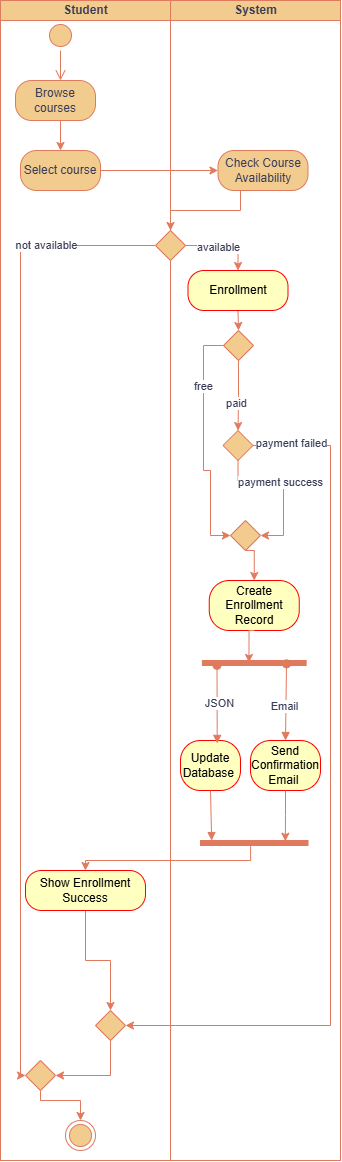

The diagram above was exported from draw.io. Its source (the exported page's mxGraphModel, read from the mxfile embedded in the PNG):
<mxGraphModel dx="1158" dy="624" grid="1" gridSize="10" guides="1" tooltips="1" connect="1" arrows="1" fold="1" page="1" pageScale="1" pageWidth="850" pageHeight="1100" math="0" shadow="0">
  <root>
    <mxCell id="0" />
    <mxCell id="1" parent="0" />
    <mxCell id="pAlEKpzR2N7MFvPeBSbE-27" value="" style="swimlane;html=1;childLayout=stackLayout;resizeParent=1;resizeParentMax=0;startSize=0;horizontal=0;horizontalStack=1;whiteSpace=wrap;fillColor=#F2CC8F;strokeColor=#E07A5F;labelBackgroundColor=none;fontColor=#393C56;" vertex="1" parent="1">
      <mxGeometry x="270" width="340" height="1160" as="geometry" />
    </mxCell>
    <mxCell id="pAlEKpzR2N7MFvPeBSbE-28" value="Student" style="swimlane;html=1;startSize=20;fillColor=#F2CC8F;strokeColor=#E07A5F;labelBackgroundColor=none;fontColor=#393C56;" vertex="1" parent="pAlEKpzR2N7MFvPeBSbE-27">
      <mxGeometry width="170" height="1160" as="geometry" />
    </mxCell>
    <mxCell id="pAlEKpzR2N7MFvPeBSbE-32" value="" style="ellipse;html=1;shape=startState;fillColor=#F2CC8F;strokeColor=#E07A5F;fontColor=#393C56;labelBackgroundColor=none;" vertex="1" parent="pAlEKpzR2N7MFvPeBSbE-28">
      <mxGeometry x="45" y="20" width="30" height="30" as="geometry" />
    </mxCell>
    <mxCell id="pAlEKpzR2N7MFvPeBSbE-33" value="" style="edgeStyle=orthogonalEdgeStyle;html=1;verticalAlign=bottom;endArrow=open;endSize=8;strokeColor=#E07A5F;rounded=0;labelBackgroundColor=none;fontColor=default;" edge="1" source="pAlEKpzR2N7MFvPeBSbE-32" parent="pAlEKpzR2N7MFvPeBSbE-28">
      <mxGeometry relative="1" as="geometry">
        <mxPoint x="60" y="80" as="targetPoint" />
      </mxGeometry>
    </mxCell>
    <mxCell id="pAlEKpzR2N7MFvPeBSbE-42" value="" style="ellipse;html=1;shape=endState;fillColor=#F2CC8F;strokeColor=#E07A5F;fontColor=#393C56;labelBackgroundColor=none;" vertex="1" parent="pAlEKpzR2N7MFvPeBSbE-28">
      <mxGeometry x="65" y="1120" width="30" height="30" as="geometry" />
    </mxCell>
    <mxCell id="pAlEKpzR2N7MFvPeBSbE-47" style="edgeStyle=orthogonalEdgeStyle;rounded=0;orthogonalLoop=1;jettySize=auto;html=1;exitX=0.5;exitY=1;exitDx=0;exitDy=0;entryX=0.5;entryY=0;entryDx=0;entryDy=0;strokeColor=#E07A5F;fontColor=default;fillColor=#F2CC8F;labelBackgroundColor=none;" edge="1" parent="pAlEKpzR2N7MFvPeBSbE-28" source="pAlEKpzR2N7MFvPeBSbE-34" target="pAlEKpzR2N7MFvPeBSbE-36">
      <mxGeometry relative="1" as="geometry" />
    </mxCell>
    <mxCell id="pAlEKpzR2N7MFvPeBSbE-34" value="Browse courses" style="rounded=1;whiteSpace=wrap;html=1;arcSize=40;fillColor=#F2CC8F;strokeColor=#E07A5F;labelBackgroundColor=none;fontColor=#393C56;" vertex="1" parent="pAlEKpzR2N7MFvPeBSbE-28">
      <mxGeometry x="15" y="80" width="80" height="40" as="geometry" />
    </mxCell>
    <mxCell id="pAlEKpzR2N7MFvPeBSbE-36" value="Select course" style="rounded=1;whiteSpace=wrap;html=1;arcSize=40;fillColor=#F2CC8F;strokeColor=#E07A5F;labelBackgroundColor=none;fontColor=#393C56;" vertex="1" parent="pAlEKpzR2N7MFvPeBSbE-28">
      <mxGeometry x="20" y="150" width="80" height="40" as="geometry" />
    </mxCell>
    <mxCell id="pAlEKpzR2N7MFvPeBSbE-141" style="edgeStyle=orthogonalEdgeStyle;rounded=0;orthogonalLoop=1;jettySize=auto;html=1;exitX=0.5;exitY=1;exitDx=0;exitDy=0;entryX=0.5;entryY=0;entryDx=0;entryDy=0;strokeColor=#E07A5F;fontColor=#393C56;fillColor=#F2CC8F;" edge="1" parent="pAlEKpzR2N7MFvPeBSbE-28" source="pAlEKpzR2N7MFvPeBSbE-112" target="pAlEKpzR2N7MFvPeBSbE-134">
      <mxGeometry relative="1" as="geometry" />
    </mxCell>
    <mxCell id="pAlEKpzR2N7MFvPeBSbE-112" value="Show Enrollment Success" style="rounded=1;whiteSpace=wrap;html=1;arcSize=40;fontColor=#000000;fillColor=#ffffc0;strokeColor=#ff0000;" vertex="1" parent="pAlEKpzR2N7MFvPeBSbE-28">
      <mxGeometry x="25" y="870" width="120" height="40" as="geometry" />
    </mxCell>
    <mxCell id="pAlEKpzR2N7MFvPeBSbE-140" style="edgeStyle=orthogonalEdgeStyle;rounded=0;orthogonalLoop=1;jettySize=auto;html=1;exitX=0.5;exitY=1;exitDx=0;exitDy=0;entryX=0.5;entryY=0;entryDx=0;entryDy=0;strokeColor=#E07A5F;fontColor=#393C56;fillColor=#F2CC8F;" edge="1" parent="pAlEKpzR2N7MFvPeBSbE-28" source="pAlEKpzR2N7MFvPeBSbE-131" target="pAlEKpzR2N7MFvPeBSbE-42">
      <mxGeometry relative="1" as="geometry">
        <Array as="points">
          <mxPoint x="40" y="1100" />
          <mxPoint x="80" y="1100" />
        </Array>
      </mxGeometry>
    </mxCell>
    <mxCell id="pAlEKpzR2N7MFvPeBSbE-131" value="" style="rhombus;strokeColor=#E07A5F;fontColor=#393C56;fillColor=#F2CC8F;" vertex="1" parent="pAlEKpzR2N7MFvPeBSbE-28">
      <mxGeometry x="25" y="1060" width="30" height="30" as="geometry" />
    </mxCell>
    <mxCell id="pAlEKpzR2N7MFvPeBSbE-139" style="edgeStyle=orthogonalEdgeStyle;rounded=0;orthogonalLoop=1;jettySize=auto;html=1;exitX=0.5;exitY=1;exitDx=0;exitDy=0;entryX=1;entryY=0.5;entryDx=0;entryDy=0;strokeColor=#E07A5F;fontColor=#393C56;fillColor=#F2CC8F;" edge="1" parent="pAlEKpzR2N7MFvPeBSbE-28" source="pAlEKpzR2N7MFvPeBSbE-134" target="pAlEKpzR2N7MFvPeBSbE-131">
      <mxGeometry relative="1" as="geometry" />
    </mxCell>
    <mxCell id="pAlEKpzR2N7MFvPeBSbE-134" value="" style="rhombus;strokeColor=#E07A5F;fontColor=#393C56;fillColor=#F2CC8F;" vertex="1" parent="pAlEKpzR2N7MFvPeBSbE-28">
      <mxGeometry x="95" y="1010" width="30" height="30" as="geometry" />
    </mxCell>
    <mxCell id="pAlEKpzR2N7MFvPeBSbE-29" value="System" style="swimlane;html=1;startSize=20;fillColor=#F2CC8F;strokeColor=#E07A5F;labelBackgroundColor=none;fontColor=#393C56;" vertex="1" parent="pAlEKpzR2N7MFvPeBSbE-27">
      <mxGeometry x="170" width="170" height="1160" as="geometry" />
    </mxCell>
    <mxCell id="pAlEKpzR2N7MFvPeBSbE-48" value="Check Course Availability" style="rounded=1;whiteSpace=wrap;html=1;arcSize=40;fontColor=#393C56;fillColor=#F2CC8F;strokeColor=#E07A5F;labelBackgroundColor=none;" vertex="1" parent="pAlEKpzR2N7MFvPeBSbE-29">
      <mxGeometry x="47.5" y="150" width="90" height="40" as="geometry" />
    </mxCell>
    <mxCell id="pAlEKpzR2N7MFvPeBSbE-88" value="" style="edgeStyle=orthogonalEdgeStyle;rounded=0;orthogonalLoop=1;jettySize=auto;html=1;strokeColor=#E07A5F;fontColor=#393C56;fillColor=#F2CC8F;exitX=0.5;exitY=1;exitDx=0;exitDy=0;" edge="1" parent="pAlEKpzR2N7MFvPeBSbE-29" source="pAlEKpzR2N7MFvPeBSbE-125" target="pAlEKpzR2N7MFvPeBSbE-87">
      <mxGeometry relative="1" as="geometry">
        <mxPoint x="68" y="370" as="sourcePoint" />
      </mxGeometry>
    </mxCell>
    <mxCell id="pAlEKpzR2N7MFvPeBSbE-94" value="" style="edgeLabel;html=1;align=center;verticalAlign=middle;resizable=0;points=[];strokeColor=#E07A5F;fontColor=#393C56;fillColor=#F2CC8F;" vertex="1" connectable="0" parent="pAlEKpzR2N7MFvPeBSbE-88">
      <mxGeometry x="-0.7723" y="-3" relative="1" as="geometry">
        <mxPoint as="offset" />
      </mxGeometry>
    </mxCell>
    <mxCell id="pAlEKpzR2N7MFvPeBSbE-95" value="paid" style="edgeLabel;html=1;align=center;verticalAlign=middle;resizable=0;points=[];strokeColor=#E07A5F;fontColor=#393C56;fillColor=#F2CC8F;" vertex="1" connectable="0" parent="pAlEKpzR2N7MFvPeBSbE-88">
      <mxGeometry x="0.236" y="-2" relative="1" as="geometry">
        <mxPoint as="offset" />
      </mxGeometry>
    </mxCell>
    <mxCell id="pAlEKpzR2N7MFvPeBSbE-126" style="edgeStyle=orthogonalEdgeStyle;rounded=0;orthogonalLoop=1;jettySize=auto;html=1;exitX=0.5;exitY=1;exitDx=0;exitDy=0;entryX=0.5;entryY=0;entryDx=0;entryDy=0;strokeColor=#E07A5F;fontColor=#393C56;fillColor=#F2CC8F;" edge="1" parent="pAlEKpzR2N7MFvPeBSbE-29" source="pAlEKpzR2N7MFvPeBSbE-74" target="pAlEKpzR2N7MFvPeBSbE-125">
      <mxGeometry relative="1" as="geometry" />
    </mxCell>
    <mxCell id="pAlEKpzR2N7MFvPeBSbE-127" value="" style="edgeLabel;html=1;align=center;verticalAlign=middle;resizable=0;points=[];strokeColor=#E07A5F;fontColor=#393C56;fillColor=#F2CC8F;" vertex="1" connectable="0" parent="pAlEKpzR2N7MFvPeBSbE-126">
      <mxGeometry x="-0.3394" y="-2" relative="1" as="geometry">
        <mxPoint as="offset" />
      </mxGeometry>
    </mxCell>
    <mxCell id="pAlEKpzR2N7MFvPeBSbE-74" value="Enrollment" style="rounded=1;whiteSpace=wrap;html=1;arcSize=40;fontColor=#000000;fillColor=#ffffc0;strokeColor=#ff0000;" vertex="1" parent="pAlEKpzR2N7MFvPeBSbE-29">
      <mxGeometry x="17.5" y="270" width="100" height="40" as="geometry" />
    </mxCell>
    <mxCell id="pAlEKpzR2N7MFvPeBSbE-65" value="" style="rhombus;strokeColor=#E07A5F;fontColor=#393C56;fillColor=#F2CC8F;" vertex="1" parent="pAlEKpzR2N7MFvPeBSbE-29">
      <mxGeometry x="-15" y="230" width="30" height="30" as="geometry" />
    </mxCell>
    <mxCell id="pAlEKpzR2N7MFvPeBSbE-64" style="edgeStyle=orthogonalEdgeStyle;rounded=0;orthogonalLoop=1;jettySize=auto;html=1;exitX=0.25;exitY=1;exitDx=0;exitDy=0;strokeColor=#E07A5F;fontColor=#393C56;fillColor=#F2CC8F;entryX=0.5;entryY=0;entryDx=0;entryDy=0;" edge="1" parent="pAlEKpzR2N7MFvPeBSbE-29" source="pAlEKpzR2N7MFvPeBSbE-48" target="pAlEKpzR2N7MFvPeBSbE-65">
      <mxGeometry relative="1" as="geometry">
        <mxPoint x="38" y="230" as="targetPoint" />
      </mxGeometry>
    </mxCell>
    <mxCell id="pAlEKpzR2N7MFvPeBSbE-67" value="" style="edgeLabel;html=1;align=center;verticalAlign=middle;resizable=0;points=[];strokeColor=#E07A5F;fontColor=#393C56;fillColor=#F2CC8F;" vertex="1" connectable="0" parent="pAlEKpzR2N7MFvPeBSbE-64">
      <mxGeometry x="-0.3752" y="1" relative="1" as="geometry">
        <mxPoint as="offset" />
      </mxGeometry>
    </mxCell>
    <mxCell id="pAlEKpzR2N7MFvPeBSbE-77" style="edgeStyle=orthogonalEdgeStyle;rounded=0;orthogonalLoop=1;jettySize=auto;html=1;exitX=1;exitY=0.5;exitDx=0;exitDy=0;entryX=0.5;entryY=0;entryDx=0;entryDy=0;strokeColor=#E07A5F;fontColor=#393C56;fillColor=#F2CC8F;" edge="1" parent="pAlEKpzR2N7MFvPeBSbE-29" source="pAlEKpzR2N7MFvPeBSbE-65" target="pAlEKpzR2N7MFvPeBSbE-74">
      <mxGeometry relative="1" as="geometry" />
    </mxCell>
    <mxCell id="pAlEKpzR2N7MFvPeBSbE-84" value="available" style="edgeLabel;html=1;align=center;verticalAlign=middle;resizable=0;points=[];strokeColor=#E07A5F;fontColor=#393C56;fillColor=#F2CC8F;" vertex="1" connectable="0" parent="pAlEKpzR2N7MFvPeBSbE-77">
      <mxGeometry x="-0.1739" y="-1" relative="1" as="geometry">
        <mxPoint as="offset" />
      </mxGeometry>
    </mxCell>
    <mxCell id="pAlEKpzR2N7MFvPeBSbE-87" value="" style="rhombus;strokeColor=#E07A5F;fontColor=#393C56;fillColor=#F2CC8F;" vertex="1" parent="pAlEKpzR2N7MFvPeBSbE-29">
      <mxGeometry x="52.5" y="430" width="30" height="30" as="geometry" />
    </mxCell>
    <mxCell id="pAlEKpzR2N7MFvPeBSbE-68" value="Create Enrollment Record" style="rounded=1;whiteSpace=wrap;html=1;arcSize=40;fontColor=#000000;fillColor=#ffffc0;strokeColor=#ff0000;" vertex="1" parent="pAlEKpzR2N7MFvPeBSbE-29">
      <mxGeometry x="38.75" y="580" width="90" height="50" as="geometry" />
    </mxCell>
    <mxCell id="pAlEKpzR2N7MFvPeBSbE-100" style="edgeStyle=orthogonalEdgeStyle;rounded=0;orthogonalLoop=1;jettySize=auto;html=1;exitX=0.5;exitY=1;exitDx=0;exitDy=0;entryX=0.391;entryY=0.551;entryDx=0;entryDy=0;entryPerimeter=0;strokeColor=#E07A5F;fontColor=#393C56;fillColor=#F2CC8F;" edge="1" parent="pAlEKpzR2N7MFvPeBSbE-29" source="pAlEKpzR2N7MFvPeBSbE-68" target="pAlEKpzR2N7MFvPeBSbE-120">
      <mxGeometry relative="1" as="geometry">
        <mxPoint x="78.51499999999987" y="514.04" as="targetPoint" />
      </mxGeometry>
    </mxCell>
    <mxCell id="pAlEKpzR2N7MFvPeBSbE-101" value="Update&lt;div&gt;Database&amp;nbsp;&lt;/div&gt;" style="rounded=1;whiteSpace=wrap;html=1;arcSize=40;fontColor=#000000;fillColor=#ffffc0;strokeColor=#ff0000;" vertex="1" parent="pAlEKpzR2N7MFvPeBSbE-29">
      <mxGeometry x="10" y="740" width="60" height="50" as="geometry" />
    </mxCell>
    <mxCell id="pAlEKpzR2N7MFvPeBSbE-104" value="Send Confirmation Email&amp;nbsp;" style="rounded=1;whiteSpace=wrap;html=1;arcSize=40;fontColor=#000000;fillColor=#ffffc0;strokeColor=#ff0000;" vertex="1" parent="pAlEKpzR2N7MFvPeBSbE-29">
      <mxGeometry x="80" y="740" width="70" height="50" as="geometry" />
    </mxCell>
    <mxCell id="pAlEKpzR2N7MFvPeBSbE-82" value="" style="html=1;verticalAlign=bottom;startArrow=oval;endArrow=block;startSize=8;curved=0;rounded=0;strokeColor=#E07A5F;fontColor=#393C56;fillColor=#F2CC8F;entryX=0.5;entryY=0;entryDx=0;entryDy=0;exitX=0.67;exitY=0.189;exitDx=0;exitDy=0;exitPerimeter=0;" edge="1" parent="pAlEKpzR2N7MFvPeBSbE-29" source="pAlEKpzR2N7MFvPeBSbE-120" target="pAlEKpzR2N7MFvPeBSbE-104">
      <mxGeometry relative="1" as="geometry">
        <mxPoint x="115" y="520" as="sourcePoint" />
        <mxPoint x="80" y="590" as="targetPoint" />
        <Array as="points" />
      </mxGeometry>
    </mxCell>
    <mxCell id="pAlEKpzR2N7MFvPeBSbE-145" value="Email" style="edgeLabel;html=1;align=center;verticalAlign=middle;resizable=0;points=[];strokeColor=#E07A5F;fontColor=#393C56;fillColor=#F2CC8F;" vertex="1" connectable="0" parent="pAlEKpzR2N7MFvPeBSbE-82">
      <mxGeometry x="0.1136" y="-2" relative="1" as="geometry">
        <mxPoint as="offset" />
      </mxGeometry>
    </mxCell>
    <mxCell id="pAlEKpzR2N7MFvPeBSbE-109" value="" style="html=1;verticalAlign=bottom;endArrow=block;curved=0;rounded=0;strokeColor=#E07A5F;fontColor=#393C56;fillColor=#F2CC8F;exitX=0.5;exitY=1;exitDx=0;exitDy=0;entryX=0.009;entryY=0.896;entryDx=0;entryDy=0;entryPerimeter=0;" edge="1" target="pAlEKpzR2N7MFvPeBSbE-122" parent="pAlEKpzR2N7MFvPeBSbE-29" source="pAlEKpzR2N7MFvPeBSbE-101">
      <mxGeometry relative="1" as="geometry">
        <mxPoint x="-170" y="620" as="sourcePoint" />
        <mxPoint x="40" y="690" as="targetPoint" />
      </mxGeometry>
    </mxCell>
    <mxCell id="pAlEKpzR2N7MFvPeBSbE-115" style="edgeStyle=orthogonalEdgeStyle;rounded=0;orthogonalLoop=1;jettySize=auto;html=1;exitX=0.5;exitY=1;exitDx=0;exitDy=0;entryX=1;entryY=0.5;entryDx=0;entryDy=0;strokeColor=#E07A5F;fontColor=#393C56;fillColor=#F2CC8F;" edge="1" parent="pAlEKpzR2N7MFvPeBSbE-29" source="pAlEKpzR2N7MFvPeBSbE-87" target="pAlEKpzR2N7MFvPeBSbE-142">
      <mxGeometry relative="1" as="geometry">
        <Array as="points">
          <mxPoint x="68" y="480" />
          <mxPoint x="113" y="480" />
          <mxPoint x="113" y="535" />
        </Array>
      </mxGeometry>
    </mxCell>
    <mxCell id="pAlEKpzR2N7MFvPeBSbE-116" value="payment success" style="edgeLabel;html=1;align=center;verticalAlign=middle;resizable=0;points=[];strokeColor=#E07A5F;fontColor=#393C56;fillColor=#F2CC8F;" vertex="1" connectable="0" parent="pAlEKpzR2N7MFvPeBSbE-115">
      <mxGeometry x="-0.5041" y="-1" relative="1" as="geometry">
        <mxPoint x="26" as="offset" />
      </mxGeometry>
    </mxCell>
    <mxCell id="pAlEKpzR2N7MFvPeBSbE-120" value="" style="html=1;points=[];perimeter=orthogonalPerimeter;fillColor=strokeColor;strokeColor=#E07A5F;fontColor=#393C56;direction=south;" vertex="1" parent="pAlEKpzR2N7MFvPeBSbE-29">
      <mxGeometry x="31.88" y="660" width="103.75" height="5" as="geometry" />
    </mxCell>
    <mxCell id="pAlEKpzR2N7MFvPeBSbE-122" value="" style="html=1;points=[];perimeter=orthogonalPerimeter;fillColor=strokeColor;strokeColor=#E07A5F;fontColor=#393C56;direction=south;" vertex="1" parent="pAlEKpzR2N7MFvPeBSbE-29">
      <mxGeometry x="30" y="840" width="107.5" height="5" as="geometry" />
    </mxCell>
    <mxCell id="pAlEKpzR2N7MFvPeBSbE-123" style="edgeStyle=orthogonalEdgeStyle;rounded=0;orthogonalLoop=1;jettySize=auto;html=1;exitX=0.5;exitY=1;exitDx=0;exitDy=0;entryX=0.148;entryY=0.211;entryDx=0;entryDy=0;entryPerimeter=0;strokeColor=#E07A5F;fontColor=#393C56;fillColor=#F2CC8F;" edge="1" parent="pAlEKpzR2N7MFvPeBSbE-29" source="pAlEKpzR2N7MFvPeBSbE-104" target="pAlEKpzR2N7MFvPeBSbE-122">
      <mxGeometry relative="1" as="geometry" />
    </mxCell>
    <mxCell id="pAlEKpzR2N7MFvPeBSbE-124" value="" style="html=1;verticalAlign=bottom;startArrow=oval;endArrow=block;startSize=8;curved=0;rounded=0;strokeColor=#E07A5F;fontColor=#393C56;fillColor=#F2CC8F;entryX=0.612;entryY=0.058;entryDx=0;entryDy=0;exitX=0.965;exitY=0.859;exitDx=0;exitDy=0;exitPerimeter=0;entryPerimeter=0;" edge="1" parent="pAlEKpzR2N7MFvPeBSbE-29" source="pAlEKpzR2N7MFvPeBSbE-120" target="pAlEKpzR2N7MFvPeBSbE-101">
      <mxGeometry relative="1" as="geometry">
        <mxPoint x="70" y="670" as="sourcePoint" />
        <mxPoint x="71" y="767" as="targetPoint" />
        <Array as="points" />
      </mxGeometry>
    </mxCell>
    <mxCell id="pAlEKpzR2N7MFvPeBSbE-144" value="JSON" style="edgeLabel;html=1;align=center;verticalAlign=middle;resizable=0;points=[];strokeColor=#E07A5F;fontColor=#393C56;fillColor=#F2CC8F;" vertex="1" connectable="0" parent="pAlEKpzR2N7MFvPeBSbE-124">
      <mxGeometry x="-0.0305" y="2" relative="1" as="geometry">
        <mxPoint as="offset" />
      </mxGeometry>
    </mxCell>
    <mxCell id="pAlEKpzR2N7MFvPeBSbE-128" style="edgeStyle=orthogonalEdgeStyle;rounded=0;orthogonalLoop=1;jettySize=auto;html=1;exitX=0;exitY=0.5;exitDx=0;exitDy=0;strokeColor=#E07A5F;fontColor=#393C56;fillColor=#F2CC8F;entryX=0;entryY=0.5;entryDx=0;entryDy=0;" edge="1" parent="pAlEKpzR2N7MFvPeBSbE-29" source="pAlEKpzR2N7MFvPeBSbE-125" target="pAlEKpzR2N7MFvPeBSbE-142">
      <mxGeometry relative="1" as="geometry">
        <mxPoint x="47" y="586" as="targetPoint" />
        <Array as="points">
          <mxPoint x="33" y="345" />
          <mxPoint x="33" y="470" />
          <mxPoint x="40" y="470" />
          <mxPoint x="40" y="535" />
        </Array>
      </mxGeometry>
    </mxCell>
    <mxCell id="pAlEKpzR2N7MFvPeBSbE-129" value="free" style="edgeLabel;html=1;align=center;verticalAlign=middle;resizable=0;points=[];strokeColor=#E07A5F;fontColor=#393C56;fillColor=#F2CC8F;" vertex="1" connectable="0" parent="pAlEKpzR2N7MFvPeBSbE-128">
      <mxGeometry x="-0.4903" y="-1" relative="1" as="geometry">
        <mxPoint as="offset" />
      </mxGeometry>
    </mxCell>
    <mxCell id="pAlEKpzR2N7MFvPeBSbE-125" value="" style="rhombus;strokeColor=#E07A5F;fontColor=#393C56;fillColor=#F2CC8F;" vertex="1" parent="pAlEKpzR2N7MFvPeBSbE-29">
      <mxGeometry x="53" y="330" width="30" height="30" as="geometry" />
    </mxCell>
    <mxCell id="pAlEKpzR2N7MFvPeBSbE-143" style="edgeStyle=orthogonalEdgeStyle;rounded=0;orthogonalLoop=1;jettySize=auto;html=1;exitX=0.5;exitY=1;exitDx=0;exitDy=0;entryX=0.5;entryY=0;entryDx=0;entryDy=0;strokeColor=#E07A5F;fontColor=#393C56;fillColor=#F2CC8F;" edge="1" parent="pAlEKpzR2N7MFvPeBSbE-29" source="pAlEKpzR2N7MFvPeBSbE-142" target="pAlEKpzR2N7MFvPeBSbE-68">
      <mxGeometry relative="1" as="geometry" />
    </mxCell>
    <mxCell id="pAlEKpzR2N7MFvPeBSbE-142" value="" style="rhombus;strokeColor=#E07A5F;fontColor=#393C56;fillColor=#F2CC8F;" vertex="1" parent="pAlEKpzR2N7MFvPeBSbE-29">
      <mxGeometry x="60" y="520" width="30" height="30" as="geometry" />
    </mxCell>
    <mxCell id="pAlEKpzR2N7MFvPeBSbE-50" style="edgeStyle=orthogonalEdgeStyle;rounded=0;orthogonalLoop=1;jettySize=auto;html=1;exitX=1;exitY=0.5;exitDx=0;exitDy=0;entryX=0;entryY=0.5;entryDx=0;entryDy=0;strokeColor=#E07A5F;fontColor=default;fillColor=#F2CC8F;labelBackgroundColor=none;" edge="1" parent="pAlEKpzR2N7MFvPeBSbE-27" source="pAlEKpzR2N7MFvPeBSbE-36" target="pAlEKpzR2N7MFvPeBSbE-48">
      <mxGeometry relative="1" as="geometry" />
    </mxCell>
    <mxCell id="pAlEKpzR2N7MFvPeBSbE-71" style="edgeStyle=orthogonalEdgeStyle;rounded=0;orthogonalLoop=1;jettySize=auto;html=1;exitX=0;exitY=0.5;exitDx=0;exitDy=0;entryX=0;entryY=0.5;entryDx=0;entryDy=0;strokeColor=#E07A5F;fontColor=#393C56;fillColor=#F2CC8F;" edge="1" parent="pAlEKpzR2N7MFvPeBSbE-27" source="pAlEKpzR2N7MFvPeBSbE-65" target="pAlEKpzR2N7MFvPeBSbE-131">
      <mxGeometry relative="1" as="geometry">
        <Array as="points">
          <mxPoint x="20" y="245" />
          <mxPoint x="20" y="1075" />
        </Array>
      </mxGeometry>
    </mxCell>
    <mxCell id="pAlEKpzR2N7MFvPeBSbE-85" value="not available" style="edgeLabel;html=1;align=center;verticalAlign=middle;resizable=0;points=[];strokeColor=#E07A5F;fontColor=#393C56;fillColor=#F2CC8F;" vertex="1" connectable="0" parent="pAlEKpzR2N7MFvPeBSbE-71">
      <mxGeometry x="-0.7734" y="-1" relative="1" as="geometry">
        <mxPoint as="offset" />
      </mxGeometry>
    </mxCell>
    <mxCell id="pAlEKpzR2N7MFvPeBSbE-92" style="edgeStyle=orthogonalEdgeStyle;rounded=0;orthogonalLoop=1;jettySize=auto;html=1;exitX=1;exitY=0.5;exitDx=0;exitDy=0;strokeColor=#E07A5F;fontColor=#393C56;fillColor=#F2CC8F;entryX=1;entryY=0.5;entryDx=0;entryDy=0;" edge="1" parent="pAlEKpzR2N7MFvPeBSbE-27" source="pAlEKpzR2N7MFvPeBSbE-87" target="pAlEKpzR2N7MFvPeBSbE-134">
      <mxGeometry relative="1" as="geometry">
        <mxPoint x="250" y="880" as="targetPoint" />
        <Array as="points">
          <mxPoint x="330" y="445" />
          <mxPoint x="330" y="1025" />
        </Array>
      </mxGeometry>
    </mxCell>
    <mxCell id="pAlEKpzR2N7MFvPeBSbE-93" value="" style="edgeLabel;html=1;align=center;verticalAlign=middle;resizable=0;points=[];strokeColor=#E07A5F;fontColor=#393C56;fillColor=#F2CC8F;" vertex="1" connectable="0" parent="pAlEKpzR2N7MFvPeBSbE-92">
      <mxGeometry x="-0.9288" y="-2" relative="1" as="geometry">
        <mxPoint as="offset" />
      </mxGeometry>
    </mxCell>
    <mxCell id="pAlEKpzR2N7MFvPeBSbE-97" value="payment failed" style="edgeLabel;html=1;align=center;verticalAlign=middle;resizable=0;points=[];strokeColor=#E07A5F;fontColor=#393C56;fillColor=#F2CC8F;" vertex="1" connectable="0" parent="pAlEKpzR2N7MFvPeBSbE-92">
      <mxGeometry x="-0.9243" y="3" relative="1" as="geometry">
        <mxPoint x="6" as="offset" />
      </mxGeometry>
    </mxCell>
    <mxCell id="pAlEKpzR2N7MFvPeBSbE-117" style="edgeStyle=orthogonalEdgeStyle;rounded=0;orthogonalLoop=1;jettySize=auto;html=1;entryX=0.5;entryY=0;entryDx=0;entryDy=0;strokeColor=#E07A5F;fontColor=#393C56;fillColor=#F2CC8F;exitX=0.565;exitY=0.534;exitDx=0;exitDy=0;exitPerimeter=0;" edge="1" parent="pAlEKpzR2N7MFvPeBSbE-27" source="pAlEKpzR2N7MFvPeBSbE-122" target="pAlEKpzR2N7MFvPeBSbE-112">
      <mxGeometry relative="1" as="geometry">
        <mxPoint x="250.00000000000023" y="700" as="sourcePoint" />
        <Array as="points">
          <mxPoint x="250" y="860" />
          <mxPoint x="85" y="860" />
        </Array>
      </mxGeometry>
    </mxCell>
  </root>
</mxGraphModel>